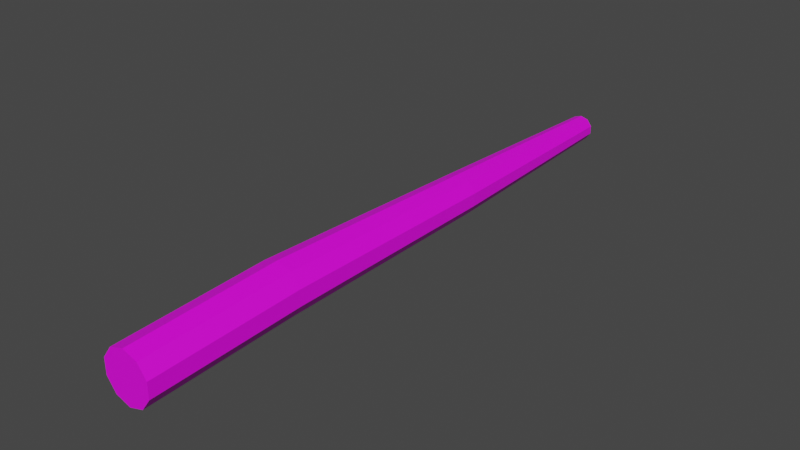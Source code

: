 # Source: 3.blend  (saved by Blender 2.80.75; exported with 4.5.12 LTS)
import bpy
from mathutils import Matrix  # noqa: F401  (used for matrix-valued properties, if any)

bpy.ops.wm.read_factory_settings(use_empty=True)
scene = bpy.context.scene
scene.name = 'Scene'

# ---- collections
col_collection = bpy.data.collections.new('Collection'); scene.collection.children.link(col_collection)

# ---- images (referenced by path relative to the original .blend; pixels are not part of the script)
import os
ASSET_DIR = os.environ.get("B2B_ASSET_DIR", "")  # directory of the original .blend (textures are referenced by path, not embedded)
HERE = os.path.dirname(os.path.abspath(__file__))  # packed textures are extracted next to this script under _unpacked/

def load_image(name, relpath, width, height, colorspace="sRGB"):
    """Load a texture the original file referenced (path relative to the .blend, or extracted next to this script)."""
    p = next((c for c in (os.path.join(HERE, relpath), os.path.join(ASSET_DIR, relpath)) if relpath and os.path.exists(c)), "")
    if p:
        img = bpy.data.images.load(p, check_existing=True)
        img.name = name
    else:  # same state as the original file: an image datablock whose file is absent (Cycles renders it pink)
        img = bpy.data.images.new(name, width, height)
        img.source = "FILE"
        img.filepath = "//" + (relpath or name)
    img.colorspace_settings.name = colorspace
    return img
img_tree_jpg = load_image('Tree.jpg', 'Tree.jpg', 1024, 1024, 'sRGB')

# ---- materials (node trees are filled in below, after node groups)
mat_material_001 = bpy.data.materials.new('Material.001')
mat_material_001.use_transparent_shadow = False

# ---- material node trees
mat_material_001.use_nodes = True; mat_material_001.node_tree.nodes.clear()
_N = mat_material_001.node_tree.nodes; _L = mat_material_001.node_tree.links
n0 = _N.new('ShaderNodeOutputMaterial'); n0.name = 'Material Output'; n0.location = (300, 300)
n1 = _N.new('ShaderNodeBsdfPrincipled'); n1.name = 'Principled BSDF'; n1.location = (10, 300)
n1.distribution = 'GGX'
n1.subsurface_method = 'BURLEY'
n1.inputs[3].default_value = 1.45
n1.inputs[27].default_value = (0.0, 0.0, 0.0, 1.0)
n1.inputs[28].default_value = 1.0
n2 = _N.new('ShaderNodeTexImage'); n2.name = 'Image Texture'; n2.location = (-280, 280)
n2.image = img_tree_jpg
_L.new(n1.outputs[0], n0.inputs[0])
_L.new(n2.outputs[0], n1.inputs[0])
n0.is_active_output = True

# ---- world
world_world = bpy.data.worlds.new('World'); scene.world = world_world
world_world.use_nodes = True; world_world.node_tree.nodes.clear()
_N = world_world.node_tree.nodes; _L = world_world.node_tree.links
n0 = _N.new('ShaderNodeOutputWorld'); n0.name = 'World Output'; n0.location = (300, 300)
n1 = _N.new('ShaderNodeBackground'); n1.name = 'Background'; n1.location = (10, 300)
n1.inputs[0].default_value = (0.05088, 0.05088, 0.05088, 1.0)
_L.new(n1.outputs[0], n0.inputs[0])
n0.is_active_output = True
world_world.color = (0.05088, 0.05088, 0.05088)
world_world.use_sun_shadow = False
world_world.sun_shadow_jitter_overblur = 0.0

# ---- meshes
me_cylinder = bpy.data.meshes.new('Cylinder')
me_cylinder.from_pydata([(1.683e-08, 0.0003338, -0.424), (-0.03131, 2.642, -0.3536), (0.2558, 0.0003338, -0.3409), (0.2258, 2.642, -0.2701), (0.4139, 0.0003338, -0.1233), (0.3848, 2.642, -0.05136), (0.4139, 0.0003338, 0.1457), (0.3848, 2.642, 0.219), (0.2558, 0.0003338, 0.3633), (0.2258, 2.642, 0.4378), (-2.121e-08, 0.0003338, 0.4464), (-0.03131, 2.642, 0.5213), (-0.2558, 0.0003338, 0.3633), (-0.2884, 2.642, 0.4378), (-0.4139, 0.0003338, 0.1457), (-0.4474, 2.642, 0.219), (-0.4139, 0.0003338, -0.1233), (-0.4474, 2.642, -0.05136), (-0.2558, 0.0003338, -0.3409), (-0.2884, 2.642, -0.2701), (0.03131, 6.64, -0.2774), (0.239, 6.64, -0.2099), (0.3674, 6.64, -0.03321), (0.3674, 6.64, 0.1852), (0.239, 6.64, 0.3619), (0.03131, 6.64, 0.4294), (-0.1764, 6.64, 0.3619), (-0.3048, 6.64, 0.1852), (-0.3048, 6.64, -0.03321), (-0.1764, 6.64, -0.2099), (-1.409e-06, 10.46, -0.1816), (0.1317, 10.47, -0.1388), (0.2132, 10.47, -0.02675), (0.2132, 10.47, 0.1118), (0.1317, 10.47, 0.2239), (-1.429e-06, 10.46, 0.2667), (-0.1318, 10.46, 0.2239), (-0.2132, 10.46, 0.1118), (-0.2132, 10.46, -0.02675), (-0.1318, 10.46, -0.1388)], [], [(0, 1, 3, 2), (2, 3, 5, 4), (4, 5, 7, 6), (6, 7, 9, 8), (8, 9, 11, 10), (10, 11, 13, 12), (12, 13, 15, 14), (14, 15, 17, 16), (19, 17, 28, 29), (16, 17, 19, 18), (18, 19, 1, 0), (0, 2, 4, 6, 8, 10, 12, 14, 16, 18), (27, 26, 36, 37), (17, 15, 27, 28), (15, 13, 26, 27), (13, 11, 25, 26), (11, 9, 24, 25), (9, 7, 23, 24), (3, 1, 20, 21), (7, 5, 22, 23), (5, 3, 21, 22), (1, 19, 29, 20), (31, 30, 39, 38, 37, 36, 35, 34, 33, 32), (24, 23, 33, 34), (21, 20, 30, 31), (28, 27, 37, 38), (25, 24, 34, 35), (22, 21, 31, 32), (29, 28, 38, 39), (26, 25, 35, 36), (23, 22, 32, 33), (20, 29, 39, 30)])
_uv = me_cylinder.uv_layers.new(name='UVMap')
_uv.uv.foreach_set('vector', [1.916, -1.02, 1.917, -0.275, 1.563, -0.275, 1.564, -1.02, 1.21, 0.47, 1.209, -0.275, 1.563, -0.275, 1.562, 0.47, 2.625, -1.02, 2.626, -0.275, 2.271, -0.275, 2.272, -1.02, 3.688, -1.02, 3.689, -0.275, 3.334, -0.275, 3.335, -1.02, 1.918, -0.275, 1.917, -1.02, 2.271, -1.02, 2.271, -0.275, 1.21, -0.275, 1.209, -1.02, 1.563, -1.02, 1.562, -0.275, 2.981, -0.275, 2.98, -1.02, 3.334, -1.02, 3.333, -0.275, 0.8552, -0.275, 0.8543, -1.02, 1.209, -1.02, 1.208, -0.275, -1.271, 1.844, -1.626, 1.844, -1.592, 0.1529, -1.305, 0.1529, 2.979, -1.02, 2.98, -0.275, 2.626, -0.275, 2.627, -1.02, 1.208, -0.275, 1.209, 0.47, 0.8543, 0.47, 0.8552, -0.275, 1.732, -1.051, 1.397, -1.02, 1.061, -1.051, 0.8543, -1.132, 0.8543, -1.232, 1.061, -1.313, 1.397, -1.344, 1.732, -1.313, 1.939, -1.232, 1.939, -1.132, -0.2426, 0.1529, -0.5288, 0.1529, -0.4765, -1.344, -0.295, -1.344, -2.334, 1.844, -2.689, 1.844, -2.655, 0.1528, -2.368, 0.1528, -0.2086, 1.844, -0.5629, 1.844, -0.5288, 0.1529, -0.2426, 0.1529, -0.9172, 1.844, -1.271, 1.844, -1.237, 0.1529, -0.9512, 0.1529, -1.626, 1.844, -1.98, 1.844, -1.946, 0.1529, -1.66, 0.1529, 0.5, 1.844, 0.1457, 1.844, 0.1797, 0.1529, 0.466, 0.1529, -2.334, -1.344, -1.98, -1.344, -2.014, 0.347, -2.3, 0.347, -0.9172, -1.344, -0.5629, -1.344, -0.5969, 0.347, -0.8831, 0.347, 0.1457, 1.844, -0.2086, 1.844, -0.1745, 0.1529, 0.1117, 0.1529, 0.8543, 1.844, 0.5, 1.844, 0.534, 0.1529, 0.8203, 0.1529, 1.842, -0.275, 2.015, -0.2591, 2.122, -0.2173, 2.122, -0.1657, 2.015, -0.124, 1.842, -0.108, 1.67, -0.124, 1.563, -0.1657, 1.563, -0.2173, 1.67, -0.2591, 0.466, 0.1529, 0.1797, 0.1529, 0.2321, -1.344, 0.4136, -1.344, -2.3, 0.347, -2.014, 0.347, -2.066, 1.844, -2.248, 1.844, -2.368, 0.1528, -2.655, 0.1528, -2.602, -1.344, -2.421, -1.344, -1.66, 0.1529, -1.946, 0.1529, -1.894, -1.344, -1.712, -1.344, 0.1117, 0.1529, -0.1745, 0.1529, -0.1222, -1.344, 0.05933, -1.344, -1.305, 0.1529, -1.592, 0.1529, -1.539, -1.344, -1.358, -1.344, -0.9512, 0.1529, -1.237, 0.1529, -1.185, -1.344, -1.004, -1.344, -0.8831, 0.347, -0.5969, 0.347, -0.6492, 1.844, -0.8308, 1.844, 0.8203, 0.1529, 0.534, 0.1529, 0.5864, -1.344, 0.7679, -1.344])
me_cylinder.materials.append(mat_material_001)
me_cylinder.use_remesh_preserve_volume = False
me_cylinder.use_remesh_preserve_attributes = False
me_cylinder.use_mirror_vertex_groups = False
me_cylinder.update()

# ---- objects
ob_treetrunk = bpy.data.objects.new('TreeTrunk', me_cylinder)

# ---- transforms, parenting, visibility, modifiers, constraints
ob_treetrunk.location = (0.0, 0.0, 0.0)
ob_treetrunk.lineart.crease_threshold = 0.0

# ---- collection membership
col_collection.objects.link(ob_treetrunk)

# ---- scene / render settings (as saved in the file)
scene.frame_start = 1; scene.frame_end = 250; scene.frame_set(1)
scene.render.engine = 'BLENDER_EEVEE_NEXT'
scene.cycles.use_denoising = False
scene.cycles.samples = 128
scene.cycles.sampling_pattern = 'TABULATED_SOBOL'
scene.cycles.use_adaptive_sampling = False
scene.cycles.use_light_tree = False
scene.view_settings.view_transform = 'Filmic'
bpy.context.view_layer.update()

# ---- added for rendering (the .blend has no active camera and no usable light): camera, sun
cam_auto = bpy.data.cameras.new('AutoCamera')
cam_auto.lens = 50.0
cam_auto.sensor_width = 36.0
cam_auto.clip_end = 1000.0
ob_auto_camera = bpy.data.objects.new('AutoCamera', cam_auto)
scene.collection.objects.link(ob_auto_camera)
ob_auto_camera.location = (9.73817, -6.47284, 7.85261)
ob_auto_camera.rotation_euler = (1.09748, -7.21219e-08, 0.694738)
scene.camera = ob_auto_camera
light_auto_sun = bpy.data.lights.new('AutoSun', 'SUN')
light_auto_sun.energy = 3.0
light_auto_sun.angle = 0.0523599
ob_auto_sun = bpy.data.objects.new('AutoSun', light_auto_sun)
scene.collection.objects.link(ob_auto_sun)
ob_auto_sun.rotation_euler = (0.872665, 0.174533, 0.523599)
bpy.context.view_layer.update()
